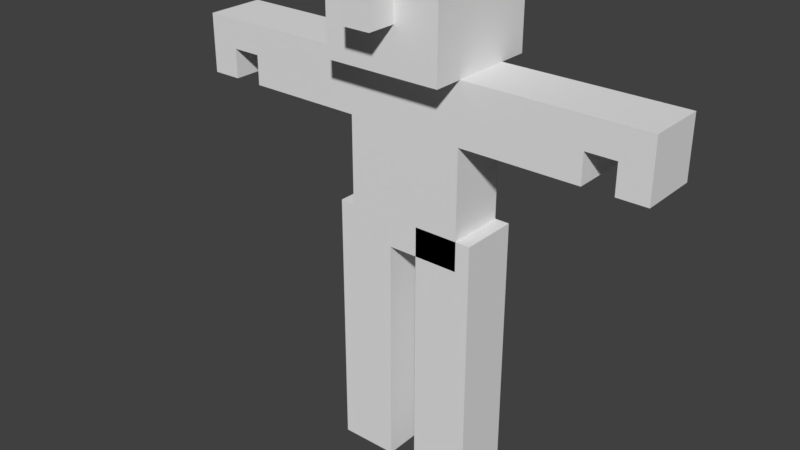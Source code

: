 # Source: boxguy.blend  (saved by Blender 2.79.0; exported with 4.5.12 LTS)
import bpy
from mathutils import Matrix  # noqa: F401  (used for matrix-valued properties, if any)

bpy.ops.wm.read_factory_settings(use_empty=True)
scene = bpy.context.scene
scene.name = 'Scene'

# ---- collections
col_collection_1 = bpy.data.collections.new('Collection 1'); scene.collection.children.link(col_collection_1)

# ---- world
world_world = bpy.data.worlds.new('World'); scene.world = world_world
world_world.color = (0.05088, 0.05088, 0.05088)
world_world.use_sun_shadow = False
world_world.sun_shadow_jitter_overblur = 0.0
world_world.cycles.sampling_method = 'MANUAL'

# ---- meshes
me_cube_005 = bpy.data.meshes.new('Cube.005')
me_cube_005.from_pydata([(-0.1, -0.1, 0.4), (-0.1, -0.1, 0.9), (-0.3, -0.1, 0.4), (-0.3, -0.1, 0.9), (-0.1, 0.1, 0.4), (-0.1, 0.1, 0.9), (-0.3, 0.1, 0.4), (-0.3, 0.1, 0.9)], [], [(0, 1, 3, 2), (2, 3, 7, 6), (6, 7, 5, 4), (4, 5, 1, 0), (2, 6, 4, 0), (7, 3, 1, 5)])
_ca = me_cube_005.color_attributes.new('Col', 'BYTE_COLOR', 'CORNER')
_ca.data.foreach_set('color', [1.0, 1.0, 1.0, 1.0, 1.0, 1.0, 1.0, 1.0, 1.0, 1.0, 1.0, 1.0, 1.0, 1.0, 1.0, 1.0, 1.0, 1.0, 1.0, 1.0, 1.0, 1.0, 1.0, 1.0, 1.0, 1.0, 1.0, 1.0, 1.0, 1.0, 1.0, 1.0, 1.0, 1.0, 1.0, 1.0, 1.0, 1.0, 1.0, 1.0, 1.0, 1.0, 1.0, 1.0, 1.0, 1.0, 1.0, 1.0, 1.0, 1.0, 1.0, 1.0, 1.0, 1.0, 1.0, 1.0, 1.0, 1.0, 1.0, 1.0, 1.0, 1.0, 1.0, 1.0, 1.0, 1.0, 1.0, 1.0, 1.0, 1.0, 1.0, 1.0, 1.0, 1.0, 1.0, 1.0, 1.0, 1.0, 1.0, 1.0, 1.0, 1.0, 1.0, 1.0, 1.0, 1.0, 1.0, 1.0, 1.0, 1.0, 1.0, 1.0, 1.0, 1.0, 1.0, 1.0])
me_cube_005.materials.append(None)
me_cube_005.use_remesh_preserve_volume = False
me_cube_005.use_remesh_preserve_attributes = False
me_cube_005.use_mirror_vertex_groups = False
me_cube_005.update()
me_cube_004 = bpy.data.meshes.new('Cube.004')
me_cube_004.from_pydata([(0.3, -0.1, 0.4), (0.3, -0.1, 0.9), (0.1, -0.1, 0.4), (0.1, -0.1, 0.9), (0.3, 0.1, 0.4), (0.3, 0.1, 0.9), (0.1, 0.1, 0.4), (0.1, 0.1, 0.9)], [], [(0, 1, 3, 2), (2, 3, 7, 6), (6, 7, 5, 4), (4, 5, 1, 0), (2, 6, 4, 0), (7, 3, 1, 5)])
_ca = me_cube_004.color_attributes.new('Col', 'BYTE_COLOR', 'CORNER')
_ca.data.foreach_set('color', [1.0, 1.0, 1.0, 1.0, 1.0, 1.0, 1.0, 1.0, 1.0, 1.0, 1.0, 1.0, 1.0, 1.0, 1.0, 1.0, 1.0, 1.0, 1.0, 1.0, 1.0, 1.0, 1.0, 1.0, 1.0, 1.0, 1.0, 1.0, 1.0, 1.0, 1.0, 1.0, 1.0, 1.0, 1.0, 1.0, 1.0, 1.0, 1.0, 1.0, 1.0, 1.0, 1.0, 1.0, 1.0, 1.0, 1.0, 1.0, 1.0, 1.0, 1.0, 1.0, 1.0, 1.0, 1.0, 1.0, 1.0, 1.0, 1.0, 1.0, 1.0, 1.0, 1.0, 1.0, 1.0, 1.0, 1.0, 1.0, 1.0, 1.0, 1.0, 1.0, 1.0, 1.0, 1.0, 1.0, 1.0, 1.0, 1.0, 1.0, 1.0, 1.0, 1.0, 1.0, 1.0, 1.0, 1.0, 1.0, 1.0, 1.0, 1.0, 1.0, 1.0, 1.0, 1.0, 1.0])
me_cube_004.materials.append(None)
me_cube_004.use_remesh_preserve_volume = False
me_cube_004.use_remesh_preserve_attributes = False
me_cube_004.use_mirror_vertex_groups = False
me_cube_004.update()
me_cube = bpy.data.meshes.new('Cube')
me_cube.from_pydata([(0.3, -0.1, 0.0), (0.3, -0.1, 0.4), (0.1, -0.1, 0.0), (0.1, -0.1, 0.4), (0.3, 0.1, 0.0), (0.3, 0.1, 0.4), (0.1, 0.1, 0.0), (0.1, 0.1, 0.4)], [], [(0, 1, 3, 2), (2, 3, 7, 6), (6, 7, 5, 4), (4, 5, 1, 0), (2, 6, 4, 0), (7, 3, 1, 5)])
_ca = me_cube.color_attributes.new('Col', 'BYTE_COLOR', 'CORNER')
_ca.data.foreach_set('color', [1.0, 1.0, 1.0, 1.0, 1.0, 1.0, 1.0, 1.0, 1.0, 1.0, 1.0, 1.0, 1.0, 1.0, 1.0, 1.0, 1.0, 1.0, 1.0, 1.0, 1.0, 1.0, 1.0, 1.0, 1.0, 1.0, 1.0, 1.0, 1.0, 1.0, 1.0, 1.0, 1.0, 1.0, 1.0, 1.0, 1.0, 1.0, 1.0, 1.0, 1.0, 1.0, 1.0, 1.0, 1.0, 1.0, 1.0, 1.0, 1.0, 1.0, 1.0, 1.0, 1.0, 1.0, 1.0, 1.0, 1.0, 1.0, 1.0, 1.0, 1.0, 1.0, 1.0, 1.0, 1.0, 1.0, 1.0, 1.0, 1.0, 1.0, 1.0, 1.0, 1.0, 1.0, 1.0, 1.0, 1.0, 1.0, 1.0, 1.0, 1.0, 1.0, 1.0, 1.0, 1.0, 1.0, 1.0, 1.0, 1.0, 1.0, 1.0, 1.0, 1.0, 1.0, 1.0, 1.0])
me_cube.materials.append(None)
me_cube.use_remesh_preserve_volume = False
me_cube.use_remesh_preserve_attributes = False
me_cube.use_mirror_vertex_groups = False
me_cube.update()
me_cube_006 = bpy.data.meshes.new('Cube.006')
me_cube_006.from_pydata([(-0.1, -0.1, 0.0), (-0.1, -0.1, 0.4), (-0.3, -0.1, 0.0), (-0.3, -0.1, 0.4), (-0.1, 0.1, 0.0), (-0.1, 0.1, 0.4), (-0.3, 0.1, 0.0), (-0.3, 0.1, 0.4)], [], [(0, 1, 3, 2), (2, 3, 7, 6), (6, 7, 5, 4), (4, 5, 1, 0), (2, 6, 4, 0), (7, 3, 1, 5)])
_ca = me_cube_006.color_attributes.new('Col', 'BYTE_COLOR', 'CORNER')
_ca.data.foreach_set('color', [1.0, 1.0, 1.0, 1.0, 1.0, 1.0, 1.0, 1.0, 1.0, 1.0, 1.0, 1.0, 1.0, 1.0, 1.0, 1.0, 1.0, 1.0, 1.0, 1.0, 1.0, 1.0, 1.0, 1.0, 1.0, 1.0, 1.0, 1.0, 1.0, 1.0, 1.0, 1.0, 1.0, 1.0, 1.0, 1.0, 1.0, 1.0, 1.0, 1.0, 1.0, 1.0, 1.0, 1.0, 1.0, 1.0, 1.0, 1.0, 1.0, 1.0, 1.0, 1.0, 1.0, 1.0, 1.0, 1.0, 1.0, 1.0, 1.0, 1.0, 1.0, 1.0, 1.0, 1.0, 1.0, 1.0, 1.0, 1.0, 1.0, 1.0, 1.0, 1.0, 1.0, 1.0, 1.0, 1.0, 1.0, 1.0, 1.0, 1.0, 1.0, 1.0, 1.0, 1.0, 1.0, 1.0, 1.0, 1.0, 1.0, 1.0, 1.0, 1.0, 1.0, 1.0, 1.0, 1.0])
me_cube_006.materials.append(None)
me_cube_006.use_remesh_preserve_volume = False
me_cube_006.use_remesh_preserve_attributes = False
me_cube_006.use_mirror_vertex_groups = False
me_cube_006.update()
me_cube_003 = bpy.data.meshes.new('Cube.003')
me_cube_003.from_pydata([(0.2, -0.2, 1.4), (0.2, -0.2, 1.8), (-0.2, -0.2, 1.4), (-0.2, -0.2, 1.8), (0.2, 0.2, 1.4), (0.2, 0.2, 1.8), (-0.2, 0.2, 1.4), (-0.2, 0.2, 1.8), (-0.05, -0.3, 1.55), (-0.05, -0.3, 1.65), (-0.05, -0.2, 1.55), (-0.05, -0.2, 1.65), (0.05, -0.3, 1.55), (0.05, -0.3, 1.65), (0.05, -0.2, 1.55), (0.05, -0.2, 1.65)], [], [(0, 1, 3, 2), (2, 3, 7, 6), (6, 7, 5, 4), (4, 5, 1, 0), (2, 6, 4, 0), (7, 3, 1, 5), (8, 9, 11, 10), (10, 11, 15, 14), (14, 15, 13, 12), (12, 13, 9, 8), (10, 14, 12, 8), (15, 11, 9, 13)])
_ca = me_cube_003.color_attributes.new('Col', 'BYTE_COLOR', 'CORNER')
_ca.data.foreach_set('color', [1.0, 1.0, 1.0, 1.0, 1.0, 1.0, 1.0, 1.0, 1.0, 1.0, 1.0, 1.0, 1.0, 1.0, 1.0, 1.0, 1.0, 1.0, 1.0, 1.0, 1.0, 1.0, 1.0, 1.0, 1.0, 1.0, 1.0, 1.0, 1.0, 1.0, 1.0, 1.0, 1.0, 1.0, 1.0, 1.0, 1.0, 1.0, 1.0, 1.0, 1.0, 1.0, 1.0, 1.0, 1.0, 1.0, 1.0, 1.0, 1.0, 1.0, 1.0, 1.0, 1.0, 1.0, 1.0, 1.0, 1.0, 1.0, 1.0, 1.0, 1.0, 1.0, 1.0, 1.0, 1.0, 1.0, 1.0, 1.0, 1.0, 1.0, 1.0, 1.0, 1.0, 1.0, 1.0, 1.0, 1.0, 1.0, 1.0, 1.0, 1.0, 1.0, 1.0, 1.0, 1.0, 1.0, 1.0, 1.0, 1.0, 1.0, 1.0, 1.0, 1.0, 1.0, 1.0, 1.0, 1.0, 1.0, 1.0, 1.0, 1.0, 1.0, 1.0, 1.0, 1.0, 1.0, 1.0, 1.0, 1.0, 1.0, 1.0, 1.0, 1.0, 1.0, 1.0, 1.0, 1.0, 1.0, 1.0, 1.0, 1.0, 1.0, 1.0, 1.0, 1.0, 1.0, 1.0, 1.0, 1.0, 1.0, 1.0, 1.0, 1.0, 1.0, 1.0, 1.0, 1.0, 1.0, 1.0, 1.0, 1.0, 1.0, 1.0, 1.0, 1.0, 1.0, 1.0, 1.0, 1.0, 1.0, 1.0, 1.0, 1.0, 1.0, 1.0, 1.0, 1.0, 1.0, 1.0, 1.0, 1.0, 1.0, 1.0, 1.0, 1.0, 1.0, 1.0, 1.0, 1.0, 1.0, 1.0, 1.0, 1.0, 1.0, 1.0, 1.0, 1.0, 1.0, 1.0, 1.0, 1.0, 1.0, 1.0, 1.0, 1.0, 1.0, 1.0, 1.0, 1.0, 1.0, 1.0, 1.0])
me_cube_003.materials.append(None)
me_cube_003.use_remesh_preserve_volume = False
me_cube_003.use_remesh_preserve_attributes = False
me_cube_003.use_mirror_vertex_groups = False
me_cube_003.update()
me_cube_007 = bpy.data.meshes.new('Cube.007')
me_cube_007.from_pydata([(-0.2, -0.1, 1.2), (-0.2, -0.1, 1.4), (-0.4, -0.1, 1.2), (-0.4, -0.1, 1.4), (-0.2, 0.1, 1.2), (-0.2, 0.1, 1.4), (-0.4, 0.1, 1.2), (-0.4, 0.1, 1.4)], [], [(0, 1, 3, 2), (2, 3, 7, 6), (6, 7, 5, 4), (4, 5, 1, 0), (2, 6, 4, 0), (7, 3, 1, 5)])
me_cube_007.use_remesh_preserve_volume = False
me_cube_007.use_remesh_preserve_attributes = False
me_cube_007.use_mirror_vertex_groups = False
me_cube_007.update()
me_cube_008 = bpy.data.meshes.new('Cube.008')
me_cube_008.from_pydata([(-0.4, -0.1, 1.2), (-0.4, -0.1, 1.4), (-0.6, -0.1, 1.2), (-0.6, -0.1, 1.4), (-0.4, 0.1, 1.2), (-0.4, 0.1, 1.4), (-0.6, 0.1, 1.2), (-0.6, 0.1, 1.4)], [], [(0, 1, 3, 2), (2, 3, 7, 6), (6, 7, 5, 4), (4, 5, 1, 0), (2, 6, 4, 0), (7, 3, 1, 5)])
me_cube_008.use_remesh_preserve_volume = False
me_cube_008.use_remesh_preserve_attributes = False
me_cube_008.use_mirror_vertex_groups = False
me_cube_008.update()
me_cube_010 = bpy.data.meshes.new('Cube.010')
me_cube_010.from_pydata([(-0.6, -0.1, 1.4), (-0.8, -0.1, 1.2), (-0.8, -0.1, 1.4), (-0.6, 0.1, 1.4), (-0.8, 0.1, 1.2), (-0.8, 0.1, 1.4), (-0.6, 0.1, 1.3), (-0.6, -0.1, 1.3), (-0.7, 0.1, 1.2), (-0.7, -0.1, 1.2), (-0.7, 0.1, 1.3), (-0.7, -0.1, 1.3)], [], [(1, 2, 5, 4), (1, 4, 8, 9), (5, 2, 0, 3), (7, 6, 3, 0), (11, 10, 6, 7), (11, 9, 8, 10), (3, 6, 10, 5), (0, 2, 11, 7), (4, 5, 10, 8), (2, 1, 9, 11)])
me_cube_010.use_remesh_preserve_volume = False
me_cube_010.use_remesh_preserve_attributes = False
me_cube_010.use_mirror_vertex_groups = False
me_cube_010.update()
me_cube_013 = bpy.data.meshes.new('Cube.013')
me_cube_013.from_pydata([(0.4, -0.1, 1.2), (0.4, -0.1, 1.4), (0.2, -0.1, 1.2), (0.2, -0.1, 1.4), (0.4, 0.1, 1.2), (0.4, 0.1, 1.4), (0.2, 0.1, 1.2), (0.2, 0.1, 1.4)], [], [(0, 1, 3, 2), (2, 3, 7, 6), (6, 7, 5, 4), (4, 5, 1, 0), (2, 6, 4, 0), (7, 3, 1, 5)])
me_cube_013.use_remesh_preserve_volume = False
me_cube_013.use_remesh_preserve_attributes = False
me_cube_013.use_mirror_vertex_groups = False
me_cube_013.update()
me_cube_012 = bpy.data.meshes.new('Cube.012')
me_cube_012.from_pydata([(0.6, -0.1, 1.2), (0.6, -0.1, 1.4), (0.4, -0.1, 1.2), (0.4, -0.1, 1.4), (0.6, 0.1, 1.2), (0.6, 0.1, 1.4), (0.4, 0.1, 1.2), (0.4, 0.1, 1.4)], [], [(0, 1, 3, 2), (2, 3, 7, 6), (6, 7, 5, 4), (4, 5, 1, 0), (2, 6, 4, 0), (7, 3, 1, 5)])
me_cube_012.use_remesh_preserve_volume = False
me_cube_012.use_remesh_preserve_attributes = False
me_cube_012.use_mirror_vertex_groups = False
me_cube_012.update()
me_cube_011 = bpy.data.meshes.new('Cube.011')
me_cube_011.from_pydata([(0.6, -0.1, 1.4), (0.8, -0.1, 1.2), (0.8, -0.1, 1.4), (0.6, 0.1, 1.4), (0.8, 0.1, 1.2), (0.8, 0.1, 1.4), (0.6, 0.1, 1.3), (0.6, -0.1, 1.3), (0.7, 0.1, 1.2), (0.7, -0.1, 1.2), (0.7, 0.1, 1.3), (0.7, -0.1, 1.3)], [], [(1, 4, 5, 2), (1, 9, 8, 4), (5, 3, 0, 2), (7, 0, 3, 6), (11, 7, 6, 10), (11, 10, 8, 9), (0, 7, 11, 2), (3, 5, 10, 6), (1, 2, 11, 9), (4, 8, 10, 5)])
_ca = me_cube_011.color_attributes.new('Col', 'BYTE_COLOR', 'CORNER')
_ca.data.foreach_set('color', [1.0, 1.0, 1.0, 1.0, 1.0, 1.0, 1.0, 1.0, 1.0, 1.0, 1.0, 1.0, 1.0, 1.0, 1.0, 1.0, 1.0, 1.0, 1.0, 1.0, 1.0, 1.0, 1.0, 1.0, 1.0, 1.0, 1.0, 1.0, 1.0, 1.0, 1.0, 1.0, 1.0, 1.0, 1.0, 1.0, 1.0, 1.0, 1.0, 1.0, 1.0, 1.0, 1.0, 1.0, 1.0, 1.0, 1.0, 1.0, 1.0, 1.0, 1.0, 1.0, 1.0, 1.0, 1.0, 1.0, 1.0, 1.0, 1.0, 1.0, 1.0, 1.0, 1.0, 1.0, 1.0, 1.0, 1.0, 1.0, 1.0, 1.0, 1.0, 1.0, 1.0, 1.0, 1.0, 1.0, 1.0, 1.0, 1.0, 1.0, 1.0, 1.0, 1.0, 1.0, 1.0, 1.0, 1.0, 1.0, 1.0, 1.0, 1.0, 1.0, 1.0, 1.0, 1.0, 1.0, 1.0, 1.0, 1.0, 1.0, 1.0, 1.0, 1.0, 1.0, 1.0, 1.0, 1.0, 1.0, 1.0, 1.0, 1.0, 1.0, 1.0, 1.0, 1.0, 1.0, 1.0, 1.0, 1.0, 1.0, 1.0, 1.0, 1.0, 1.0, 1.0, 1.0, 1.0, 1.0, 1.0, 1.0, 1.0, 1.0, 1.0, 1.0, 1.0, 1.0, 1.0, 1.0, 1.0, 1.0, 1.0, 1.0, 1.0, 1.0, 1.0, 1.0, 1.0, 1.0, 1.0, 1.0, 1.0, 1.0, 1.0, 1.0, 1.0, 1.0, 1.0, 1.0, 1.0, 1.0])
me_cube_011.use_remesh_preserve_volume = False
me_cube_011.use_remesh_preserve_attributes = False
me_cube_011.use_mirror_vertex_groups = False
me_cube_011.update()
me_cube_002 = bpy.data.meshes.new('Cube.002')
me_cube_002.from_pydata([(-0.2, 0.1, 0.8), (0.2, 0.1, 0.8), (0.2, -0.1, 0.8), (-0.2, -0.1, 0.8), (-0.2, 0.1, 1.4), (0.2, 0.1, 1.4), (0.2, -0.1, 1.4), (-0.2, -0.1, 1.4)], [], [(0, 1, 2, 3), (4, 7, 6, 5), (0, 4, 5, 1), (1, 5, 6, 2), (2, 6, 7, 3), (4, 0, 3, 7)])
_ca = me_cube_002.color_attributes.new('Col', 'BYTE_COLOR', 'CORNER')
_ca.data.foreach_set('color', [1.0, 1.0, 1.0, 1.0, 1.0, 1.0, 1.0, 1.0, 1.0, 1.0, 1.0, 1.0, 1.0, 1.0, 1.0, 1.0, 1.0, 1.0, 1.0, 1.0, 1.0, 1.0, 1.0, 1.0, 1.0, 1.0, 1.0, 1.0, 1.0, 1.0, 1.0, 1.0, 1.0, 1.0, 1.0, 1.0, 1.0, 1.0, 1.0, 1.0, 1.0, 1.0, 1.0, 1.0, 1.0, 1.0, 1.0, 1.0, 1.0, 1.0, 1.0, 1.0, 1.0, 1.0, 1.0, 1.0, 1.0, 1.0, 1.0, 1.0, 1.0, 1.0, 1.0, 1.0, 1.0, 1.0, 1.0, 1.0, 1.0, 1.0, 1.0, 1.0, 1.0, 1.0, 1.0, 1.0, 1.0, 1.0, 1.0, 1.0, 1.0, 1.0, 1.0, 1.0, 1.0, 1.0, 1.0, 1.0, 1.0, 1.0, 1.0, 1.0, 1.0, 1.0, 1.0, 1.0])
me_cube_002.materials.append(None)
me_cube_002.use_remesh_preserve_volume = False
me_cube_002.use_remesh_preserve_attributes = False
me_cube_002.use_mirror_vertex_groups = False
me_cube_002.update()
arm_armature = bpy.data.armatures.new('Armature')  # bones are not reproduced

# ---- objects
ob_armature = bpy.data.objects.new('Armature', arm_armature)
ob_thigh_r = bpy.data.objects.new('Thigh_R', me_cube_005)
ob_thigh_l = bpy.data.objects.new('Thigh_L', me_cube_004)
ob_shin_l = bpy.data.objects.new('Shin_L', me_cube)
ob_shin_r = bpy.data.objects.new('Shin_R', me_cube_006)
ob_head = bpy.data.objects.new('Head', me_cube_003)
ob_shoulder_r = bpy.data.objects.new('Shoulder_R', me_cube_007)
ob_elbow_r = bpy.data.objects.new('Elbow_R', me_cube_008)
ob_hand_r = bpy.data.objects.new('Hand_R', me_cube_010)
ob_shoulder_l = bpy.data.objects.new('Shoulder_L', me_cube_013)
ob_elbow_l = bpy.data.objects.new('Elbow_L', me_cube_012)
ob_hand_l = bpy.data.objects.new('Hand_L', me_cube_011)
ob_torso = bpy.data.objects.new('Torso', me_cube_002)

# ---- transforms, parenting, visibility, modifiers, constraints
ob_armature.location = (0.0, 0.0, 0.0)
ob_armature.lineart.crease_threshold = 0.0
ob_thigh_r.parent = ob_armature
ob_thigh_r.location = (0.05, -2.145e-05, 2.137e-07)
ob_thigh_r.lock_rotations_4d = False
ob_thigh_r.empty_display_type = 'ARROWS'
ob_thigh_r.lineart.crease_threshold = 0.0
_vg = ob_thigh_r.vertex_groups.new(name='Thigh.R')
for _i, _w in zip([0, 1, 2, 3, 4, 5, 6, 7], [0.5413, 0.9774, 0.548, 0.9787, 0.9287, 0.9934, 0.9369, 0.9943]): _vg.add([_i], _w, 'REPLACE')
_m = ob_thigh_r.modifiers.new('Armature', 'ARMATURE')
_m.object = ob_armature
ob_thigh_l.parent = ob_armature
ob_thigh_l.location = (-0.05, 0.0, 1.907e-07)
ob_thigh_l.lock_rotations_4d = False
ob_thigh_l.empty_display_type = 'ARROWS'
ob_thigh_l.lineart.crease_threshold = 0.0
_vg = ob_thigh_l.vertex_groups.new(name='Thigh.L')
for _i, _w in zip([0, 1, 2, 3, 4, 5, 6, 7], [0.5414, 0.9779, 0.548, 0.978, 0.9293, 0.9937, 0.9367, 0.994]): _vg.add([_i], _w, 'REPLACE')
_m = ob_thigh_l.modifiers.new('Armature', 'ARMATURE')
_m.object = ob_armature
ob_shin_l.parent = ob_armature
ob_shin_l.location = (-0.05, 0.0, 1.907e-07)
ob_shin_l.lock_rotations_4d = False
ob_shin_l.empty_display_type = 'ARROWS'
ob_shin_l.lineart.crease_threshold = 0.0
_vg = ob_shin_l.vertex_groups.new(name='Calf.L')
for _i, _w in zip([0, 1, 2, 3, 4, 5, 6, 7], [0.9634, 0.03256, 0.9594, 0.02507, 0.9594, 0.02133, 0.9634, 0.02967]): _vg.add([_i], _w, 'REPLACE')
_m = ob_shin_l.modifiers.new('Armature', 'ARMATURE')
_m.object = ob_armature
ob_shin_r.parent = ob_armature
ob_shin_r.location = (0.05, -2.145e-05, 2.137e-07)
ob_shin_r.lock_rotations_4d = False
ob_shin_r.empty_display_type = 'ARROWS'
ob_shin_r.lineart.crease_threshold = 0.0
_vg = ob_shin_r.vertex_groups.new(name='Calf.R')
for _i, _w in zip([0, 1, 2, 3, 4, 5, 6, 7], [0.9634, 0.03287, 0.9594, 0.02421, 0.9594, 0.02231, 0.9633, 0.02927]): _vg.add([_i], _w, 'REPLACE')
_m = ob_shin_r.modifiers.new('Armature', 'ARMATURE')
_m.object = ob_armature
ob_head.parent = ob_armature
ob_head.location = (0.0, 0.0, 1.907e-07)
ob_head.lock_rotations_4d = False
ob_head.empty_display_type = 'ARROWS'
ob_head.lineart.crease_threshold = 0.0
_vg = ob_head.vertex_groups.new(name='Head')
_vg.add([0, 1, 2, 3, 4, 5, 6, 7, 8, 9, 10, 11, 12, 13, 14, 15], 1.0, 'REPLACE')
_m = ob_head.modifiers.new('Armature', 'ARMATURE')
_m.object = ob_armature
ob_shoulder_r.parent = ob_armature
ob_shoulder_r.location = (-2.384e-08, -1.776e-15, 2.861e-07)
ob_shoulder_r.lineart.crease_threshold = 0.0
_vg = ob_shoulder_r.vertex_groups.new(name='Shoulder.R')
for _i, _w in zip([0, 1, 2, 3, 4, 5, 6, 7], [0.9241, 0.9167, 0.5424, 0.5373, 0.9167, 0.9241, 0.5373, 0.5424]): _vg.add([_i], _w, 'REPLACE')
_m = ob_shoulder_r.modifiers.new('Armature', 'ARMATURE')
_m.object = ob_armature
ob_elbow_r.parent = ob_armature
ob_elbow_r.location = (0.0, 0.0, 2.861e-07)
ob_elbow_r.lineart.crease_threshold = 0.0
_vg = ob_elbow_r.vertex_groups.new(name='Elbow.R')
for _i, _w in zip([0, 1, 2, 3, 4, 5, 6, 7], [0.5, 0.5, 0.5, 0.5, 0.5, 0.5, 0.5, 0.5]): _vg.add([_i], _w, 'REPLACE')
_m = ob_elbow_r.modifiers.new('Armature', 'ARMATURE')
_m.object = ob_armature
ob_hand_r.parent = ob_armature
ob_hand_r.location = (0.0, 0.0, 2.861e-07)
ob_hand_r.lineart.crease_threshold = 0.0
_vg = ob_hand_r.vertex_groups.new(name='Hand.R')
_vg.add([0, 1, 2, 3, 4, 5, 6, 7, 8, 9, 10, 11], 1.0, 'REPLACE')
_m = ob_hand_r.modifiers.new('Armature', 'ARMATURE')
_m.object = ob_armature
ob_shoulder_l.parent = ob_armature
ob_shoulder_l.location = (2.384e-08, 1.776e-15, 2.861e-07)
ob_shoulder_l.lineart.crease_threshold = 0.0
_vg = ob_shoulder_l.vertex_groups.new(name='Shoulder.L')
for _i, _w in zip([0, 1, 2, 3, 4, 5, 6, 7], [0.5373, 0.5424, 0.9167, 0.9241, 0.5424, 0.5373, 0.9241, 0.9167]): _vg.add([_i], _w, 'REPLACE')
_m = ob_shoulder_l.modifiers.new('Armature', 'ARMATURE')
_m.object = ob_armature
ob_elbow_l.parent = ob_armature
ob_elbow_l.location = (0.0, 0.0, 2.861e-07)
ob_elbow_l.lineart.crease_threshold = 0.0
_vg = ob_elbow_l.vertex_groups.new(name='Elbow.L')
for _i, _w in zip([0, 1, 2, 3, 4, 5, 6, 7], [0.5, 0.5, 0.5, 0.5, 0.5, 0.5, 0.5, 0.5]): _vg.add([_i], _w, 'REPLACE')
_m = ob_elbow_l.modifiers.new('Armature', 'ARMATURE')
_m.object = ob_armature
ob_hand_l.parent = ob_armature
ob_hand_l.location = (0.0, 0.0, 2.861e-07)
ob_hand_l.lineart.crease_threshold = 0.0
_vg = ob_hand_l.vertex_groups.new(name='Hand.L')
_vg.add([0, 1, 2, 3, 4, 5, 6, 7, 8, 9, 10, 11], 1.0, 'REPLACE')
_m = ob_hand_l.modifiers.new('Armature', 'ARMATURE')
_m.object = ob_armature
ob_torso.parent = ob_armature
ob_torso.location = (0.0, 0.0, 1.907e-07)
ob_torso.lock_rotations_4d = False
ob_torso.empty_display_type = 'ARROWS'
ob_torso.lineart.crease_threshold = 0.0
_vg = ob_torso.vertex_groups.new(name='Torso')
_vg.add([0, 1, 2, 3, 4, 5, 6, 7], 1.0, 'REPLACE')
_m = ob_torso.modifiers.new('Armature', 'ARMATURE')
_m.object = ob_armature

# ---- collection membership
col_collection_1.objects.link(ob_armature)
col_collection_1.objects.link(ob_thigh_r)
col_collection_1.objects.link(ob_thigh_l)
col_collection_1.objects.link(ob_shin_l)
col_collection_1.objects.link(ob_shin_r)
col_collection_1.objects.link(ob_head)
col_collection_1.objects.link(ob_shoulder_r)
col_collection_1.objects.link(ob_elbow_r)
col_collection_1.objects.link(ob_hand_r)
col_collection_1.objects.link(ob_shoulder_l)
col_collection_1.objects.link(ob_elbow_l)
col_collection_1.objects.link(ob_hand_l)
col_collection_1.objects.link(ob_torso)

# ---- scene / render settings (as saved in the file)
scene.frame_start = 0; scene.frame_end = 20; scene.frame_set(0)
scene.render.engine = 'BLENDER_EEVEE_NEXT'
scene.render.resolution_percentage = 50
scene.render.dither_intensity = 0.0
scene.cycles.use_denoising = False
scene.cycles.samples = 128
scene.cycles.sampling_pattern = 'TABULATED_SOBOL'
scene.cycles.use_adaptive_sampling = False
scene.cycles.use_light_tree = False
scene.cycles.blur_glossy = 0.0
scene.cycles.sample_clamp_indirect = 0.0
scene.view_settings.view_transform = 'Standard'
bpy.context.view_layer.update()

# ---- added for rendering (the .blend has no active camera and no usable light): camera, sun
cam_auto = bpy.data.cameras.new('AutoCamera')
cam_auto.lens = 50.0
cam_auto.sensor_width = 36.0
cam_auto.clip_end = 1000.0
ob_auto_camera = bpy.data.objects.new('AutoCamera', cam_auto)
scene.collection.objects.link(ob_auto_camera)
ob_auto_camera.location = (1.91233, -2.40842, 2.4267)
ob_auto_camera.rotation_euler = (1.09748, -7.21219e-08, 0.694738)
scene.camera = ob_auto_camera
light_auto_sun = bpy.data.lights.new('AutoSun', 'SUN')
light_auto_sun.energy = 3.0
light_auto_sun.angle = 0.0523599
ob_auto_sun = bpy.data.objects.new('AutoSun', light_auto_sun)
scene.collection.objects.link(ob_auto_sun)
ob_auto_sun.rotation_euler = (0.872665, 0.174533, 0.523599)
bpy.context.view_layer.update()
